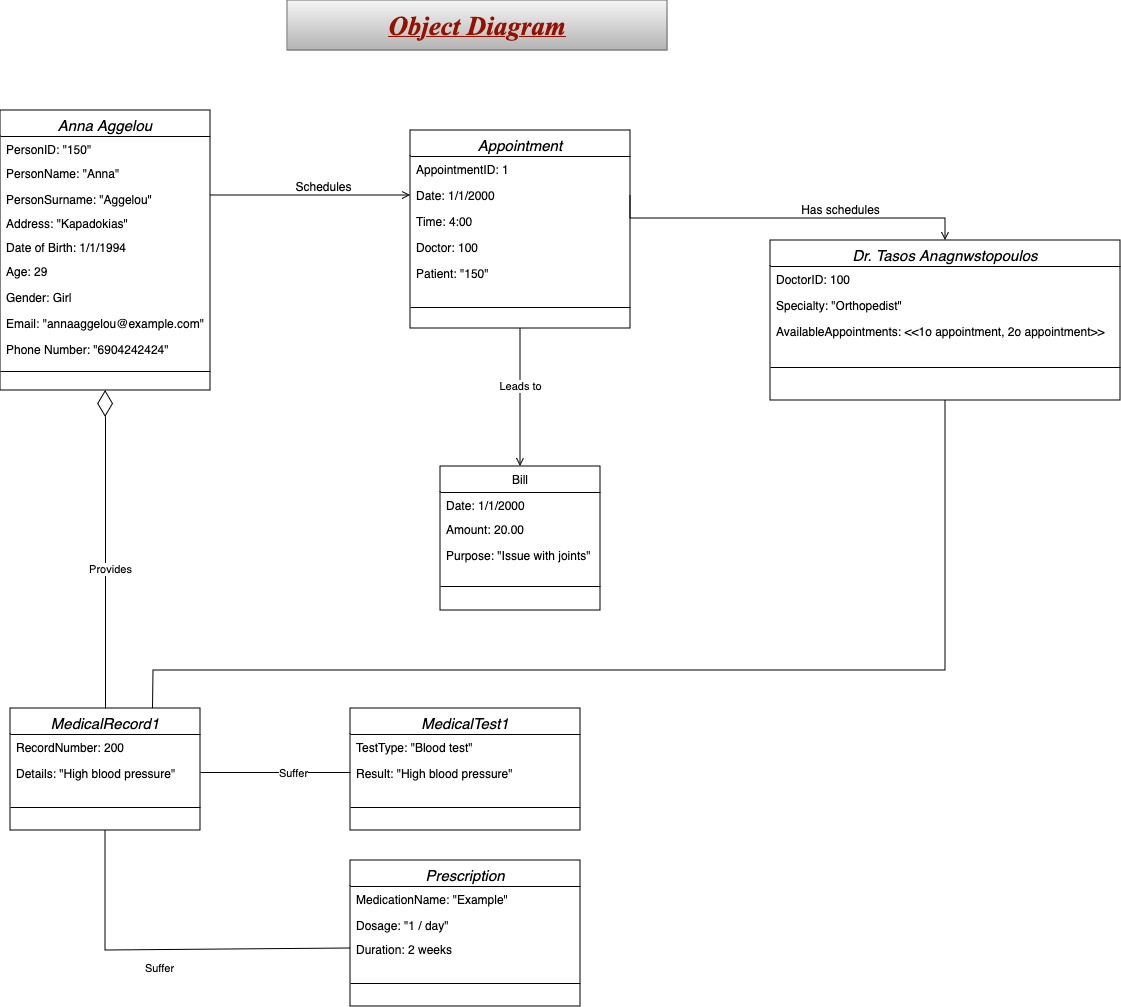

The diagram above was exported from draw.io. Its source (the exported page's mxGraphModel, read from the mxfile embedded in the PNG):
<mxGraphModel dx="1296" dy="551" grid="1" gridSize="10" guides="1" tooltips="1" connect="1" arrows="1" fold="1" page="1" pageScale="1" pageWidth="827" pageHeight="1169" math="0" shadow="0">
  <root>
    <mxCell id="WIyWlLk6GJQsqaUBKTNV-0" />
    <mxCell id="WIyWlLk6GJQsqaUBKTNV-1" parent="WIyWlLk6GJQsqaUBKTNV-0" />
    <mxCell id="zkfFHV4jXpPFQw0GAbJ--0" value="Anna Aggelou" style="swimlane;fontStyle=2;align=center;verticalAlign=top;childLayout=stackLayout;horizontal=1;startSize=26;horizontalStack=0;resizeParent=1;resizeLast=0;collapsible=1;marginBottom=0;rounded=0;shadow=0;strokeWidth=1;fontSize=15;" parent="WIyWlLk6GJQsqaUBKTNV-1" vertex="1">
      <mxGeometry x="160" y="120" width="210" height="280" as="geometry">
        <mxRectangle x="230" y="140" width="160" height="26" as="alternateBounds" />
      </mxGeometry>
    </mxCell>
    <mxCell id="oY0IliDtDgpFpHg6CaRC-24" value="PersonID: &quot;150&quot;" style="text;align=left;verticalAlign=top;spacingLeft=4;spacingRight=4;overflow=hidden;rotatable=0;points=[[0,0.5],[1,0.5]];portConstraint=eastwest;" vertex="1" parent="zkfFHV4jXpPFQw0GAbJ--0">
      <mxGeometry y="26" width="210" height="24" as="geometry" />
    </mxCell>
    <mxCell id="zkfFHV4jXpPFQw0GAbJ--1" value="PersonName: &quot;Anna&quot;" style="text;align=left;verticalAlign=top;spacingLeft=4;spacingRight=4;overflow=hidden;rotatable=0;points=[[0,0.5],[1,0.5]];portConstraint=eastwest;" parent="zkfFHV4jXpPFQw0GAbJ--0" vertex="1">
      <mxGeometry y="50" width="210" height="26" as="geometry" />
    </mxCell>
    <mxCell id="oY0IliDtDgpFpHg6CaRC-25" value="PersonSurname: &quot;Aggelou&quot;" style="text;align=left;verticalAlign=top;spacingLeft=4;spacingRight=4;overflow=hidden;rotatable=0;points=[[0,0.5],[1,0.5]];portConstraint=eastwest;" vertex="1" parent="zkfFHV4jXpPFQw0GAbJ--0">
      <mxGeometry y="76" width="210" height="24" as="geometry" />
    </mxCell>
    <mxCell id="oY0IliDtDgpFpHg6CaRC-26" value="Address: &quot;Kapadokias&quot;" style="text;align=left;verticalAlign=top;spacingLeft=4;spacingRight=4;overflow=hidden;rotatable=0;points=[[0,0.5],[1,0.5]];portConstraint=eastwest;" vertex="1" parent="zkfFHV4jXpPFQw0GAbJ--0">
      <mxGeometry y="100" width="210" height="24" as="geometry" />
    </mxCell>
    <mxCell id="oY0IliDtDgpFpHg6CaRC-27" value="Date of Birth: 1/1/1994" style="text;align=left;verticalAlign=top;spacingLeft=4;spacingRight=4;overflow=hidden;rotatable=0;points=[[0,0.5],[1,0.5]];portConstraint=eastwest;" vertex="1" parent="zkfFHV4jXpPFQw0GAbJ--0">
      <mxGeometry y="124" width="210" height="24" as="geometry" />
    </mxCell>
    <mxCell id="oY0IliDtDgpFpHg6CaRC-18" value="Age: 29" style="text;align=left;verticalAlign=top;spacingLeft=4;spacingRight=4;overflow=hidden;rotatable=0;points=[[0,0.5],[1,0.5]];portConstraint=eastwest;rounded=0;shadow=0;html=0;" vertex="1" parent="zkfFHV4jXpPFQw0GAbJ--0">
      <mxGeometry y="148" width="210" height="26" as="geometry" />
    </mxCell>
    <mxCell id="oY0IliDtDgpFpHg6CaRC-19" value="Gender: Girl" style="text;align=left;verticalAlign=top;spacingLeft=4;spacingRight=4;overflow=hidden;rotatable=0;points=[[0,0.5],[1,0.5]];portConstraint=eastwest;rounded=0;shadow=0;html=0;" vertex="1" parent="zkfFHV4jXpPFQw0GAbJ--0">
      <mxGeometry y="174" width="210" height="26" as="geometry" />
    </mxCell>
    <mxCell id="zkfFHV4jXpPFQw0GAbJ--3" value="Email: &quot;annaaggelou@example.com&quot;" style="text;align=left;verticalAlign=top;spacingLeft=4;spacingRight=4;overflow=hidden;rotatable=0;points=[[0,0.5],[1,0.5]];portConstraint=eastwest;rounded=0;shadow=0;html=0;" parent="zkfFHV4jXpPFQw0GAbJ--0" vertex="1">
      <mxGeometry y="200" width="210" height="26" as="geometry" />
    </mxCell>
    <mxCell id="zkfFHV4jXpPFQw0GAbJ--2" value="Phone Number: &quot;6904242424&quot;" style="text;align=left;verticalAlign=top;spacingLeft=4;spacingRight=4;overflow=hidden;rotatable=0;points=[[0,0.5],[1,0.5]];portConstraint=eastwest;rounded=0;shadow=0;html=0;" parent="zkfFHV4jXpPFQw0GAbJ--0" vertex="1">
      <mxGeometry y="226" width="210" height="26" as="geometry" />
    </mxCell>
    <mxCell id="zkfFHV4jXpPFQw0GAbJ--4" value="" style="line;html=1;strokeWidth=1;align=left;verticalAlign=middle;spacingTop=-1;spacingLeft=3;spacingRight=3;rotatable=0;labelPosition=right;points=[];portConstraint=eastwest;" parent="zkfFHV4jXpPFQw0GAbJ--0" vertex="1">
      <mxGeometry y="252" width="210" height="18" as="geometry" />
    </mxCell>
    <mxCell id="zkfFHV4jXpPFQw0GAbJ--26" value="" style="endArrow=open;shadow=0;strokeWidth=1;rounded=0;curved=0;endFill=1;edgeStyle=elbowEdgeStyle;elbow=vertical;entryX=0;entryY=0.5;entryDx=0;entryDy=0;" parent="WIyWlLk6GJQsqaUBKTNV-1" source="zkfFHV4jXpPFQw0GAbJ--0" target="oY0IliDtDgpFpHg6CaRC-3" edge="1">
      <mxGeometry x="0.5" y="41" relative="1" as="geometry">
        <mxPoint x="380" y="192" as="sourcePoint" />
        <mxPoint x="540" y="192" as="targetPoint" />
        <mxPoint x="-40" y="32" as="offset" />
      </mxGeometry>
    </mxCell>
    <mxCell id="zkfFHV4jXpPFQw0GAbJ--28" value="" style="resizable=0;align=right;verticalAlign=bottom;labelBackgroundColor=none;fontSize=12;" parent="zkfFHV4jXpPFQw0GAbJ--26" connectable="0" vertex="1">
      <mxGeometry x="1" relative="1" as="geometry">
        <mxPoint x="-7" y="4" as="offset" />
      </mxGeometry>
    </mxCell>
    <mxCell id="zkfFHV4jXpPFQw0GAbJ--29" value="Schedules" style="text;html=1;resizable=0;points=[];;align=center;verticalAlign=middle;labelBackgroundColor=none;rounded=0;shadow=0;strokeWidth=1;fontSize=12;" parent="zkfFHV4jXpPFQw0GAbJ--26" vertex="1" connectable="0">
      <mxGeometry x="0.5" y="49" relative="1" as="geometry">
        <mxPoint x="-38" y="40" as="offset" />
      </mxGeometry>
    </mxCell>
    <mxCell id="oY0IliDtDgpFpHg6CaRC-0" value="&lt;font color=&quot;#941100&quot; face=&quot;Times New Roman&quot;&gt;&lt;b&gt;&lt;i&gt;&lt;u&gt;&lt;font style=&quot;font-size: 27px;&quot;&gt;Object Diagram &lt;/font&gt;&lt;/u&gt;&lt;/i&gt;&lt;/b&gt;&lt;/font&gt;" style="rounded=0;whiteSpace=wrap;html=1;fillColor=#f5f5f5;gradientColor=#b3b3b3;strokeColor=#666666;" vertex="1" parent="WIyWlLk6GJQsqaUBKTNV-1">
      <mxGeometry x="447" y="10" width="380" height="50" as="geometry" />
    </mxCell>
    <mxCell id="oY0IliDtDgpFpHg6CaRC-1" value="Appointment " style="swimlane;fontStyle=2;align=center;verticalAlign=top;childLayout=stackLayout;horizontal=1;startSize=26;horizontalStack=0;resizeParent=1;resizeLast=0;collapsible=1;marginBottom=0;rounded=0;shadow=0;strokeWidth=1;fontSize=15;" vertex="1" parent="WIyWlLk6GJQsqaUBKTNV-1">
      <mxGeometry x="570" y="140" width="220" height="198" as="geometry">
        <mxRectangle x="130" y="380" width="160" height="26" as="alternateBounds" />
      </mxGeometry>
    </mxCell>
    <mxCell id="oY0IliDtDgpFpHg6CaRC-2" value="AppointmentID: 1" style="text;align=left;verticalAlign=top;spacingLeft=4;spacingRight=4;overflow=hidden;rotatable=0;points=[[0,0.5],[1,0.5]];portConstraint=eastwest;rounded=0;shadow=0;html=0;" vertex="1" parent="oY0IliDtDgpFpHg6CaRC-1">
      <mxGeometry y="26" width="220" height="26" as="geometry" />
    </mxCell>
    <mxCell id="oY0IliDtDgpFpHg6CaRC-3" value="Date: 1/1/2000" style="text;align=left;verticalAlign=top;spacingLeft=4;spacingRight=4;overflow=hidden;rotatable=0;points=[[0,0.5],[1,0.5]];portConstraint=eastwest;" vertex="1" parent="oY0IliDtDgpFpHg6CaRC-1">
      <mxGeometry y="52" width="220" height="26" as="geometry" />
    </mxCell>
    <mxCell id="oY0IliDtDgpFpHg6CaRC-4" value="Time: 4:00" style="text;align=left;verticalAlign=top;spacingLeft=4;spacingRight=4;overflow=hidden;rotatable=0;points=[[0,0.5],[1,0.5]];portConstraint=eastwest;rounded=0;shadow=0;html=0;" vertex="1" parent="oY0IliDtDgpFpHg6CaRC-1">
      <mxGeometry y="78" width="220" height="26" as="geometry" />
    </mxCell>
    <mxCell id="oY0IliDtDgpFpHg6CaRC-5" value="Doctor: 100" style="text;align=left;verticalAlign=top;spacingLeft=4;spacingRight=4;overflow=hidden;rotatable=0;points=[[0,0.5],[1,0.5]];portConstraint=eastwest;rounded=0;shadow=0;html=0;" vertex="1" parent="oY0IliDtDgpFpHg6CaRC-1">
      <mxGeometry y="104" width="220" height="26" as="geometry" />
    </mxCell>
    <mxCell id="oY0IliDtDgpFpHg6CaRC-6" value="Patient: &quot;150&quot;" style="text;align=left;verticalAlign=top;spacingLeft=4;spacingRight=4;overflow=hidden;rotatable=0;points=[[0,0.5],[1,0.5]];portConstraint=eastwest;rounded=0;shadow=0;html=0;" vertex="1" parent="oY0IliDtDgpFpHg6CaRC-1">
      <mxGeometry y="130" width="220" height="26" as="geometry" />
    </mxCell>
    <mxCell id="oY0IliDtDgpFpHg6CaRC-7" value="" style="line;html=1;strokeWidth=1;align=left;verticalAlign=middle;spacingTop=-1;spacingLeft=3;spacingRight=3;rotatable=0;labelPosition=right;points=[];portConstraint=eastwest;" vertex="1" parent="oY0IliDtDgpFpHg6CaRC-1">
      <mxGeometry y="156" width="220" height="42" as="geometry" />
    </mxCell>
    <mxCell id="oY0IliDtDgpFpHg6CaRC-29" value="" style="endArrow=open;shadow=0;strokeWidth=1;rounded=0;curved=0;endFill=1;edgeStyle=elbowEdgeStyle;elbow=vertical;entryX=0.5;entryY=0;entryDx=0;entryDy=0;exitX=1;exitY=0.5;exitDx=0;exitDy=0;" edge="1" parent="WIyWlLk6GJQsqaUBKTNV-1" source="oY0IliDtDgpFpHg6CaRC-3" target="oY0IliDtDgpFpHg6CaRC-32">
      <mxGeometry x="0.5" y="41" relative="1" as="geometry">
        <mxPoint x="810" y="220" as="sourcePoint" />
        <mxPoint x="1010" y="220" as="targetPoint" />
        <mxPoint x="-40" y="32" as="offset" />
      </mxGeometry>
    </mxCell>
    <mxCell id="oY0IliDtDgpFpHg6CaRC-30" value="" style="resizable=0;align=right;verticalAlign=bottom;labelBackgroundColor=none;fontSize=12;" connectable="0" vertex="1" parent="oY0IliDtDgpFpHg6CaRC-29">
      <mxGeometry x="1" relative="1" as="geometry">
        <mxPoint x="-7" y="4" as="offset" />
      </mxGeometry>
    </mxCell>
    <mxCell id="oY0IliDtDgpFpHg6CaRC-31" value="Has schedules" style="text;html=1;resizable=0;points=[];;align=center;verticalAlign=middle;labelBackgroundColor=none;rounded=0;shadow=0;strokeWidth=1;fontSize=12;" vertex="1" connectable="0" parent="oY0IliDtDgpFpHg6CaRC-29">
      <mxGeometry x="0.5" y="49" relative="1" as="geometry">
        <mxPoint x="-38" y="40" as="offset" />
      </mxGeometry>
    </mxCell>
    <mxCell id="oY0IliDtDgpFpHg6CaRC-32" value="Dr. Tasos Anagnwstopoulos" style="swimlane;fontStyle=2;align=center;verticalAlign=top;childLayout=stackLayout;horizontal=1;startSize=26;horizontalStack=0;resizeParent=1;resizeLast=0;collapsible=1;marginBottom=0;rounded=0;shadow=0;strokeWidth=1;fontSize=15;" vertex="1" parent="WIyWlLk6GJQsqaUBKTNV-1">
      <mxGeometry x="930" y="250" width="350" height="160" as="geometry">
        <mxRectangle x="130" y="380" width="160" height="26" as="alternateBounds" />
      </mxGeometry>
    </mxCell>
    <mxCell id="oY0IliDtDgpFpHg6CaRC-48" value="DoctorID: 100" style="text;align=left;verticalAlign=top;spacingLeft=4;spacingRight=4;overflow=hidden;rotatable=0;points=[[0,0.5],[1,0.5]];portConstraint=eastwest;" vertex="1" parent="oY0IliDtDgpFpHg6CaRC-32">
      <mxGeometry y="26" width="350" height="26" as="geometry" />
    </mxCell>
    <mxCell id="oY0IliDtDgpFpHg6CaRC-49" value="Specialty: &quot;Οrthopedist&quot;" style="text;align=left;verticalAlign=top;spacingLeft=4;spacingRight=4;overflow=hidden;rotatable=0;points=[[0,0.5],[1,0.5]];portConstraint=eastwest;rounded=0;shadow=0;html=0;" vertex="1" parent="oY0IliDtDgpFpHg6CaRC-32">
      <mxGeometry y="52" width="350" height="26" as="geometry" />
    </mxCell>
    <mxCell id="oY0IliDtDgpFpHg6CaRC-42" value="AvailableAppointments: &lt;&lt;1o appointment, 2o appointment&gt;&gt;" style="text;align=left;verticalAlign=top;spacingLeft=4;spacingRight=4;overflow=hidden;rotatable=0;points=[[0,0.5],[1,0.5]];portConstraint=eastwest;" vertex="1" parent="oY0IliDtDgpFpHg6CaRC-32">
      <mxGeometry y="78" width="350" height="28" as="geometry" />
    </mxCell>
    <mxCell id="oY0IliDtDgpFpHg6CaRC-38" value="" style="line;html=1;strokeWidth=1;align=left;verticalAlign=middle;spacingTop=-1;spacingLeft=3;spacingRight=3;rotatable=0;labelPosition=right;points=[];portConstraint=eastwest;" vertex="1" parent="oY0IliDtDgpFpHg6CaRC-32">
      <mxGeometry y="106" width="350" height="42" as="geometry" />
    </mxCell>
    <mxCell id="oY0IliDtDgpFpHg6CaRC-50" value="Bill" style="swimlane;fontStyle=0;align=center;verticalAlign=top;childLayout=stackLayout;horizontal=1;startSize=26;horizontalStack=0;resizeParent=1;resizeLast=0;collapsible=1;marginBottom=0;rounded=0;shadow=0;strokeWidth=1;" vertex="1" parent="WIyWlLk6GJQsqaUBKTNV-1">
      <mxGeometry x="600" y="476" width="160" height="144" as="geometry">
        <mxRectangle x="340" y="380" width="170" height="26" as="alternateBounds" />
      </mxGeometry>
    </mxCell>
    <mxCell id="oY0IliDtDgpFpHg6CaRC-64" value="Date: 1/1/2000" style="text;align=left;verticalAlign=top;spacingLeft=4;spacingRight=4;overflow=hidden;rotatable=0;points=[[0,0.5],[1,0.5]];portConstraint=eastwest;" vertex="1" parent="oY0IliDtDgpFpHg6CaRC-50">
      <mxGeometry y="26" width="160" height="24" as="geometry" />
    </mxCell>
    <mxCell id="oY0IliDtDgpFpHg6CaRC-65" value="Amount: 20.00" style="text;align=left;verticalAlign=top;spacingLeft=4;spacingRight=4;overflow=hidden;rotatable=0;points=[[0,0.5],[1,0.5]];portConstraint=eastwest;rounded=0;shadow=0;html=0;" vertex="1" parent="oY0IliDtDgpFpHg6CaRC-50">
      <mxGeometry y="50" width="160" height="26" as="geometry" />
    </mxCell>
    <mxCell id="oY0IliDtDgpFpHg6CaRC-66" value="Purpose: &quot;Issue with joints&quot;" style="text;align=left;verticalAlign=top;spacingLeft=4;spacingRight=4;overflow=hidden;rotatable=0;points=[[0,0.5],[1,0.5]];portConstraint=eastwest;" vertex="1" parent="oY0IliDtDgpFpHg6CaRC-50">
      <mxGeometry y="76" width="160" height="24" as="geometry" />
    </mxCell>
    <mxCell id="oY0IliDtDgpFpHg6CaRC-52" value="" style="line;html=1;strokeWidth=1;align=left;verticalAlign=middle;spacingTop=-1;spacingLeft=3;spacingRight=3;rotatable=0;labelPosition=right;points=[];portConstraint=eastwest;" vertex="1" parent="oY0IliDtDgpFpHg6CaRC-50">
      <mxGeometry y="100" width="160" height="40" as="geometry" />
    </mxCell>
    <mxCell id="oY0IliDtDgpFpHg6CaRC-53" value="" style="endArrow=open;shadow=0;strokeWidth=1;rounded=0;curved=0;endFill=1;edgeStyle=elbowEdgeStyle;elbow=vertical;entryX=0.5;entryY=0;entryDx=0;entryDy=0;exitX=0.5;exitY=1;exitDx=0;exitDy=0;" edge="1" parent="WIyWlLk6GJQsqaUBKTNV-1" source="oY0IliDtDgpFpHg6CaRC-1" target="oY0IliDtDgpFpHg6CaRC-50">
      <mxGeometry x="0.5" y="41" relative="1" as="geometry">
        <mxPoint x="390" y="430.22" as="sourcePoint" />
        <mxPoint x="590" y="430.22" as="targetPoint" />
        <mxPoint x="-40" y="32" as="offset" />
      </mxGeometry>
    </mxCell>
    <mxCell id="oY0IliDtDgpFpHg6CaRC-54" value="" style="resizable=0;align=right;verticalAlign=bottom;labelBackgroundColor=none;fontSize=12;" connectable="0" vertex="1" parent="oY0IliDtDgpFpHg6CaRC-53">
      <mxGeometry x="1" relative="1" as="geometry">
        <mxPoint x="-7" y="4" as="offset" />
      </mxGeometry>
    </mxCell>
    <mxCell id="oY0IliDtDgpFpHg6CaRC-67" value="Leads to " style="edgeLabel;html=1;align=center;verticalAlign=middle;resizable=0;points=[];" vertex="1" connectable="0" parent="oY0IliDtDgpFpHg6CaRC-53">
      <mxGeometry x="-0.1771" y="-1" relative="1" as="geometry">
        <mxPoint as="offset" />
      </mxGeometry>
    </mxCell>
    <mxCell id="oY0IliDtDgpFpHg6CaRC-68" value="MedicalRecord1" style="swimlane;fontStyle=2;align=center;verticalAlign=top;childLayout=stackLayout;horizontal=1;startSize=26;horizontalStack=0;resizeParent=1;resizeLast=0;collapsible=1;marginBottom=0;rounded=0;shadow=0;strokeWidth=1;fontSize=15;" vertex="1" parent="WIyWlLk6GJQsqaUBKTNV-1">
      <mxGeometry x="170" y="718" width="190" height="122" as="geometry">
        <mxRectangle x="230" y="140" width="160" height="26" as="alternateBounds" />
      </mxGeometry>
    </mxCell>
    <mxCell id="oY0IliDtDgpFpHg6CaRC-69" value="RecordNumber: 200" style="text;align=left;verticalAlign=top;spacingLeft=4;spacingRight=4;overflow=hidden;rotatable=0;points=[[0,0.5],[1,0.5]];portConstraint=eastwest;rounded=0;shadow=0;html=0;" vertex="1" parent="oY0IliDtDgpFpHg6CaRC-68">
      <mxGeometry y="26" width="190" height="26" as="geometry" />
    </mxCell>
    <mxCell id="oY0IliDtDgpFpHg6CaRC-70" value="Details: &quot;High blood pressure&quot;" style="text;align=left;verticalAlign=top;spacingLeft=4;spacingRight=4;overflow=hidden;rotatable=0;points=[[0,0.5],[1,0.5]];portConstraint=eastwest;" vertex="1" parent="oY0IliDtDgpFpHg6CaRC-68">
      <mxGeometry y="52" width="190" height="24" as="geometry" />
    </mxCell>
    <mxCell id="oY0IliDtDgpFpHg6CaRC-71" value="" style="line;html=1;strokeWidth=1;align=left;verticalAlign=middle;spacingTop=-1;spacingLeft=3;spacingRight=3;rotatable=0;labelPosition=right;points=[];portConstraint=eastwest;" vertex="1" parent="oY0IliDtDgpFpHg6CaRC-68">
      <mxGeometry y="76" width="190" height="46" as="geometry" />
    </mxCell>
    <mxCell id="oY0IliDtDgpFpHg6CaRC-74" value="" style="endArrow=diamondThin;endFill=0;endSize=24;html=1;rounded=0;exitX=0.5;exitY=0;exitDx=0;exitDy=0;entryX=0.5;entryY=1;entryDx=0;entryDy=0;" edge="1" parent="WIyWlLk6GJQsqaUBKTNV-1" source="oY0IliDtDgpFpHg6CaRC-68" target="zkfFHV4jXpPFQw0GAbJ--0">
      <mxGeometry width="160" relative="1" as="geometry">
        <mxPoint x="260" y="470" as="sourcePoint" />
        <mxPoint x="420" y="470" as="targetPoint" />
      </mxGeometry>
    </mxCell>
    <mxCell id="oY0IliDtDgpFpHg6CaRC-75" value="Provides" style="edgeLabel;html=1;align=center;verticalAlign=middle;resizable=0;points=[];" vertex="1" connectable="0" parent="oY0IliDtDgpFpHg6CaRC-74">
      <mxGeometry x="-0.1188" y="-4" relative="1" as="geometry">
        <mxPoint as="offset" />
      </mxGeometry>
    </mxCell>
    <mxCell id="oY0IliDtDgpFpHg6CaRC-77" value="" style="endArrow=none;html=1;rounded=0;entryX=1;entryY=0.5;entryDx=0;entryDy=0;exitX=0;exitY=0.5;exitDx=0;exitDy=0;" edge="1" parent="WIyWlLk6GJQsqaUBKTNV-1" source="oY0IliDtDgpFpHg6CaRC-80" target="oY0IliDtDgpFpHg6CaRC-70">
      <mxGeometry width="50" height="50" relative="1" as="geometry">
        <mxPoint x="500" y="782" as="sourcePoint" />
        <mxPoint x="380" y="779" as="targetPoint" />
        <Array as="points" />
      </mxGeometry>
    </mxCell>
    <mxCell id="oY0IliDtDgpFpHg6CaRC-83" value="Suffer" style="edgeLabel;html=1;align=center;verticalAlign=middle;resizable=0;points=[];" vertex="1" connectable="0" parent="oY0IliDtDgpFpHg6CaRC-77">
      <mxGeometry x="0.4689" y="-1" relative="1" as="geometry">
        <mxPoint x="52" y="1" as="offset" />
      </mxGeometry>
    </mxCell>
    <mxCell id="oY0IliDtDgpFpHg6CaRC-78" value="MedicalTest1" style="swimlane;fontStyle=2;align=center;verticalAlign=top;childLayout=stackLayout;horizontal=1;startSize=26;horizontalStack=0;resizeParent=1;resizeLast=0;collapsible=1;marginBottom=0;rounded=0;shadow=0;strokeWidth=1;fontSize=15;" vertex="1" parent="WIyWlLk6GJQsqaUBKTNV-1">
      <mxGeometry x="510" y="718" width="230" height="122" as="geometry">
        <mxRectangle x="230" y="140" width="160" height="26" as="alternateBounds" />
      </mxGeometry>
    </mxCell>
    <mxCell id="oY0IliDtDgpFpHg6CaRC-79" value="TestType: &quot;Blood test&quot;" style="text;align=left;verticalAlign=top;spacingLeft=4;spacingRight=4;overflow=hidden;rotatable=0;points=[[0,0.5],[1,0.5]];portConstraint=eastwest;rounded=0;shadow=0;html=0;" vertex="1" parent="oY0IliDtDgpFpHg6CaRC-78">
      <mxGeometry y="26" width="230" height="26" as="geometry" />
    </mxCell>
    <mxCell id="oY0IliDtDgpFpHg6CaRC-80" value="Result: &quot;High blood pressure&quot;" style="text;align=left;verticalAlign=top;spacingLeft=4;spacingRight=4;overflow=hidden;rotatable=0;points=[[0,0.5],[1,0.5]];portConstraint=eastwest;" vertex="1" parent="oY0IliDtDgpFpHg6CaRC-78">
      <mxGeometry y="52" width="230" height="24" as="geometry" />
    </mxCell>
    <mxCell id="oY0IliDtDgpFpHg6CaRC-81" value="" style="line;html=1;strokeWidth=1;align=left;verticalAlign=middle;spacingTop=-1;spacingLeft=3;spacingRight=3;rotatable=0;labelPosition=right;points=[];portConstraint=eastwest;" vertex="1" parent="oY0IliDtDgpFpHg6CaRC-78">
      <mxGeometry y="76" width="230" height="46" as="geometry" />
    </mxCell>
    <mxCell id="oY0IliDtDgpFpHg6CaRC-92" value="Prescription" style="swimlane;fontStyle=2;align=center;verticalAlign=top;childLayout=stackLayout;horizontal=1;startSize=26;horizontalStack=0;resizeParent=1;resizeLast=0;collapsible=1;marginBottom=0;rounded=0;shadow=0;strokeWidth=1;fontSize=15;" vertex="1" parent="WIyWlLk6GJQsqaUBKTNV-1">
      <mxGeometry x="510" y="870" width="230" height="146" as="geometry">
        <mxRectangle x="230" y="140" width="160" height="26" as="alternateBounds" />
      </mxGeometry>
    </mxCell>
    <mxCell id="oY0IliDtDgpFpHg6CaRC-96" value="MedicationName: &quot;Example&quot;" style="text;align=left;verticalAlign=top;spacingLeft=4;spacingRight=4;overflow=hidden;rotatable=0;points=[[0,0.5],[1,0.5]];portConstraint=eastwest;rounded=0;shadow=0;html=0;" vertex="1" parent="oY0IliDtDgpFpHg6CaRC-92">
      <mxGeometry y="26" width="230" height="26" as="geometry" />
    </mxCell>
    <mxCell id="oY0IliDtDgpFpHg6CaRC-97" value="Dosage: &quot;1 / day&quot;" style="text;align=left;verticalAlign=top;spacingLeft=4;spacingRight=4;overflow=hidden;rotatable=0;points=[[0,0.5],[1,0.5]];portConstraint=eastwest;" vertex="1" parent="oY0IliDtDgpFpHg6CaRC-92">
      <mxGeometry y="52" width="230" height="24" as="geometry" />
    </mxCell>
    <mxCell id="oY0IliDtDgpFpHg6CaRC-98" value="Duration: 2 weeks" style="text;align=left;verticalAlign=top;spacingLeft=4;spacingRight=4;overflow=hidden;rotatable=0;points=[[0,0.5],[1,0.5]];portConstraint=eastwest;" vertex="1" parent="oY0IliDtDgpFpHg6CaRC-92">
      <mxGeometry y="76" width="230" height="24" as="geometry" />
    </mxCell>
    <mxCell id="oY0IliDtDgpFpHg6CaRC-95" value="" style="line;html=1;strokeWidth=1;align=left;verticalAlign=middle;spacingTop=-1;spacingLeft=3;spacingRight=3;rotatable=0;labelPosition=right;points=[];portConstraint=eastwest;" vertex="1" parent="oY0IliDtDgpFpHg6CaRC-92">
      <mxGeometry y="100" width="230" height="46" as="geometry" />
    </mxCell>
    <mxCell id="oY0IliDtDgpFpHg6CaRC-99" value="" style="endArrow=none;html=1;rounded=0;entryX=0.5;entryY=1;entryDx=0;entryDy=0;exitX=0;exitY=0.5;exitDx=0;exitDy=0;" edge="1" parent="WIyWlLk6GJQsqaUBKTNV-1" source="oY0IliDtDgpFpHg6CaRC-98" target="oY0IliDtDgpFpHg6CaRC-68">
      <mxGeometry width="50" height="50" relative="1" as="geometry">
        <mxPoint x="380" y="960" as="sourcePoint" />
        <mxPoint x="230" y="960" as="targetPoint" />
        <Array as="points">
          <mxPoint x="265" y="960" />
        </Array>
      </mxGeometry>
    </mxCell>
    <mxCell id="oY0IliDtDgpFpHg6CaRC-100" value="Suffer" style="edgeLabel;html=1;align=center;verticalAlign=middle;resizable=0;points=[];" vertex="1" connectable="0" parent="oY0IliDtDgpFpHg6CaRC-99">
      <mxGeometry x="0.4689" y="-1" relative="1" as="geometry">
        <mxPoint x="52" y="40" as="offset" />
      </mxGeometry>
    </mxCell>
    <mxCell id="oY0IliDtDgpFpHg6CaRC-101" value="" style="endArrow=none;html=1;rounded=0;entryX=0.5;entryY=1;entryDx=0;entryDy=0;exitX=0.75;exitY=0;exitDx=0;exitDy=0;" edge="1" parent="WIyWlLk6GJQsqaUBKTNV-1" source="oY0IliDtDgpFpHg6CaRC-68" target="oY0IliDtDgpFpHg6CaRC-32">
      <mxGeometry width="50" height="50" relative="1" as="geometry">
        <mxPoint x="320" y="680" as="sourcePoint" />
        <mxPoint x="930" y="620" as="targetPoint" />
        <Array as="points">
          <mxPoint x="313" y="680" />
          <mxPoint x="820" y="680" />
          <mxPoint x="1105" y="680" />
        </Array>
      </mxGeometry>
    </mxCell>
  </root>
</mxGraphModel>